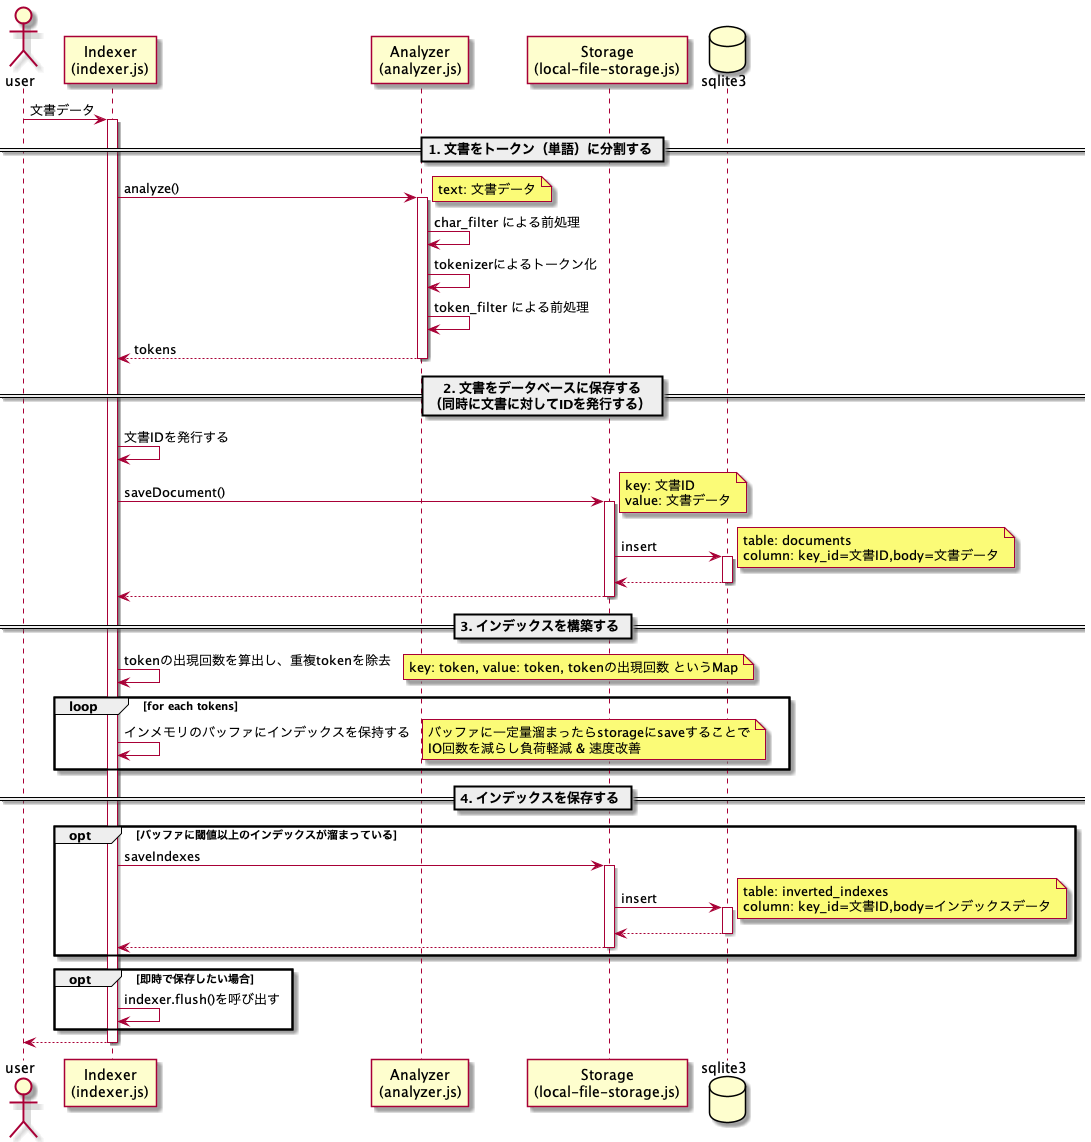

The diagram above was rendered by PlantUML. Its source (embedded in the PNG):
@startuml インデックスの流れ

actor "user"
participant "Indexer\n(indexer.js)" as indexer
participant "Analyzer\n(analyzer.js)" as analyzer
participant "Storage\n(local-file-storage.js)" as storage
database sqlite3

user -> indexer ++ : 文書データ
    == 1. 文書をトークン（単語）に分割する ==
    indexer -> analyzer ++ : analyze()
        note right: text: 文書データ
        analyzer -> analyzer: char_filter による前処理
        analyzer -> analyzer: tokenizerによるトークン化
        analyzer -> analyzer: token_filter による前処理
    return tokens

    == 2. 文書をデータベースに保存する\n（同時に文書に対してIDを発行する） ==
    indexer -> indexer: 文書IDを発行する
    indexer -> storage ++ : saveDocument()
    note right: key: 文書ID\nvalue: 文書データ
        storage -> sqlite3 ++: insert
        note right: table: documents\ncolumn: key_id=文書ID,body=文書データ
        return
    return

    == 3. インデックスを構築する ==
    indexer -> indexer: tokenの出現回数を算出し、重複tokenを除去
    note right: key: token, value: token, tokenの出現回数 というMap
    loop for each tokens
        indexer -> indexer: インメモリのバッファにインデックスを保持する
        note right: バッファに一定量溜まったらstorageにsaveすることで\nIO回数を減らし負荷軽減 & 速度改善
    end

    == 4. インデックスを保存する ==
    opt バッファに閾値以上のインデックスが溜まっている
        indexer -> storage ++: saveIndexes
            storage -> sqlite3 ++: insert
                note right: table: inverted_indexes\ncolumn: key_id=文書ID,body=インデックスデータ
            return
        return
    end
    opt 即時で保存したい場合
        indexer -> indexer: indexer.flush()を呼び出す
    end
return
@enduml